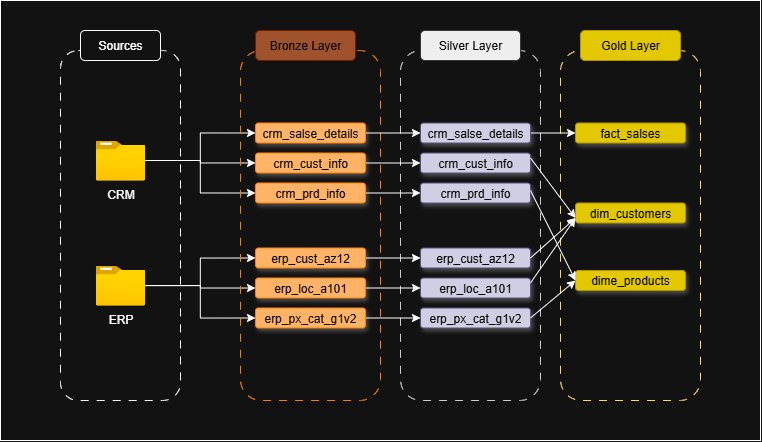

The diagram above was exported from draw.io. Its source (the exported page's mxGraphModel, read from the mxfile embedded in the PNG):
<mxGraphModel dx="1245" dy="754" grid="1" gridSize="10" guides="1" tooltips="1" connect="1" arrows="1" fold="1" page="1" pageScale="1" pageWidth="850" pageHeight="1100" math="0" shadow="0">
  <root>
    <mxCell id="0" />
    <mxCell id="1" parent="0" />
    <mxCell id="JQgnWu6o0OzOea3gwv0g-31" value="" style="rounded=0;whiteSpace=wrap;html=1;" vertex="1" parent="1">
      <mxGeometry x="40" y="120" width="760" height="440" as="geometry" />
    </mxCell>
    <mxCell id="KZQWBV7lRzmdUHms3Jp--1" value="" style="rounded=1;whiteSpace=wrap;html=1;fillColor=none;strokeColor=default;dashed=1;dashPattern=8 8;" parent="1" vertex="1">
      <mxGeometry x="100" y="170" width="120" height="350" as="geometry" />
    </mxCell>
    <mxCell id="KZQWBV7lRzmdUHms3Jp--2" value="Sources" style="rounded=1;whiteSpace=wrap;html=1;" parent="1" vertex="1">
      <mxGeometry x="120" y="150" width="80" height="30" as="geometry" />
    </mxCell>
    <mxCell id="KZQWBV7lRzmdUHms3Jp--19" style="edgeStyle=orthogonalEdgeStyle;rounded=0;orthogonalLoop=1;jettySize=auto;html=1;entryX=0;entryY=0.5;entryDx=0;entryDy=0;" parent="1" source="KZQWBV7lRzmdUHms3Jp--3" target="KZQWBV7lRzmdUHms3Jp--11" edge="1">
      <mxGeometry relative="1" as="geometry" />
    </mxCell>
    <mxCell id="KZQWBV7lRzmdUHms3Jp--20" style="edgeStyle=orthogonalEdgeStyle;rounded=0;orthogonalLoop=1;jettySize=auto;html=1;" parent="1" source="KZQWBV7lRzmdUHms3Jp--3" target="KZQWBV7lRzmdUHms3Jp--12" edge="1">
      <mxGeometry relative="1" as="geometry" />
    </mxCell>
    <mxCell id="KZQWBV7lRzmdUHms3Jp--28" style="edgeStyle=orthogonalEdgeStyle;rounded=0;orthogonalLoop=1;jettySize=auto;html=1;entryX=0;entryY=0.5;entryDx=0;entryDy=0;" parent="1" source="KZQWBV7lRzmdUHms3Jp--3" target="KZQWBV7lRzmdUHms3Jp--13" edge="1">
      <mxGeometry relative="1" as="geometry" />
    </mxCell>
    <mxCell id="KZQWBV7lRzmdUHms3Jp--3" value="CRM" style="image;aspect=fixed;html=1;points=[];align=center;fontSize=12;image=img/lib/azure2/general/Folder_Blank.svg;" parent="1" vertex="1">
      <mxGeometry x="135.36" y="260" width="49.29" height="40" as="geometry" />
    </mxCell>
    <mxCell id="KZQWBV7lRzmdUHms3Jp--22" style="edgeStyle=orthogonalEdgeStyle;rounded=0;orthogonalLoop=1;jettySize=auto;html=1;entryX=0;entryY=0.5;entryDx=0;entryDy=0;" parent="1" source="KZQWBV7lRzmdUHms3Jp--4" target="KZQWBV7lRzmdUHms3Jp--14" edge="1">
      <mxGeometry relative="1" as="geometry" />
    </mxCell>
    <mxCell id="KZQWBV7lRzmdUHms3Jp--23" style="edgeStyle=orthogonalEdgeStyle;rounded=0;orthogonalLoop=1;jettySize=auto;html=1;" parent="1" source="KZQWBV7lRzmdUHms3Jp--4" target="KZQWBV7lRzmdUHms3Jp--15" edge="1">
      <mxGeometry relative="1" as="geometry" />
    </mxCell>
    <mxCell id="KZQWBV7lRzmdUHms3Jp--24" style="edgeStyle=orthogonalEdgeStyle;rounded=0;orthogonalLoop=1;jettySize=auto;html=1;entryX=0;entryY=0.5;entryDx=0;entryDy=0;" parent="1" source="KZQWBV7lRzmdUHms3Jp--4" target="KZQWBV7lRzmdUHms3Jp--16" edge="1">
      <mxGeometry relative="1" as="geometry" />
    </mxCell>
    <mxCell id="KZQWBV7lRzmdUHms3Jp--4" value="ERP" style="image;aspect=fixed;html=1;points=[];align=center;fontSize=12;image=img/lib/azure2/general/Folder_Blank.svg;" parent="1" vertex="1">
      <mxGeometry x="135.36" y="385" width="49.29" height="40" as="geometry" />
    </mxCell>
    <mxCell id="KZQWBV7lRzmdUHms3Jp--5" value="" style="rounded=1;whiteSpace=wrap;html=1;strokeColor=#FF8000;fillColor=none;dashed=1;dashPattern=8 8;" parent="1" vertex="1">
      <mxGeometry x="280" y="170" width="140" height="350" as="geometry" />
    </mxCell>
    <mxCell id="KZQWBV7lRzmdUHms3Jp--6" value="Bronze Layer" style="rounded=1;whiteSpace=wrap;html=1;strokeColor=#6D1F00;fillColor=#a0522d;fontColor=#000000;" parent="1" vertex="1">
      <mxGeometry x="295" y="150" width="100" height="30" as="geometry" />
    </mxCell>
    <mxCell id="KZQWBV7lRzmdUHms3Jp--7" value="" style="rounded=1;whiteSpace=wrap;html=1;strokeColor=#CCCCCC;fillColor=none;dashed=1;dashPattern=8 8;" parent="1" vertex="1">
      <mxGeometry x="440" y="170" width="140" height="350" as="geometry" />
    </mxCell>
    <mxCell id="KZQWBV7lRzmdUHms3Jp--8" value="Silver Layer" style="rounded=1;whiteSpace=wrap;html=1;fillColor=#eeeeee;strokeColor=#36393d;fontColor=#000000;" parent="1" vertex="1">
      <mxGeometry x="460" y="150" width="100" height="30" as="geometry" />
    </mxCell>
    <mxCell id="KZQWBV7lRzmdUHms3Jp--9" value="" style="rounded=1;whiteSpace=wrap;html=1;strokeColor=#FFD966;fillColor=none;dashed=1;dashPattern=8 8;" parent="1" vertex="1">
      <mxGeometry x="600" y="170" width="140" height="350" as="geometry" />
    </mxCell>
    <mxCell id="KZQWBV7lRzmdUHms3Jp--10" value="Gold Layer" style="rounded=1;whiteSpace=wrap;html=1;strokeColor=#B09500;fillColor=#e3c800;fontColor=#000000;" parent="1" vertex="1">
      <mxGeometry x="620" y="150" width="100" height="30" as="geometry" />
    </mxCell>
    <mxCell id="JQgnWu6o0OzOea3gwv0g-10" style="edgeStyle=orthogonalEdgeStyle;rounded=0;orthogonalLoop=1;jettySize=auto;html=1;entryX=0;entryY=0.5;entryDx=0;entryDy=0;" edge="1" parent="1" source="KZQWBV7lRzmdUHms3Jp--11" target="JQgnWu6o0OzOea3gwv0g-4">
      <mxGeometry relative="1" as="geometry" />
    </mxCell>
    <mxCell id="KZQWBV7lRzmdUHms3Jp--11" value="crm_salse_details" style="rounded=1;whiteSpace=wrap;html=1;strokeColor=#FF8000;fillColor=#FFB366;fontColor=#000000;shadow=1;" parent="1" vertex="1">
      <mxGeometry x="295" y="242.5" width="110" height="20" as="geometry" />
    </mxCell>
    <mxCell id="JQgnWu6o0OzOea3gwv0g-11" style="edgeStyle=orthogonalEdgeStyle;rounded=0;orthogonalLoop=1;jettySize=auto;html=1;entryX=0;entryY=0.5;entryDx=0;entryDy=0;" edge="1" parent="1" source="KZQWBV7lRzmdUHms3Jp--12" target="JQgnWu6o0OzOea3gwv0g-5">
      <mxGeometry relative="1" as="geometry" />
    </mxCell>
    <mxCell id="KZQWBV7lRzmdUHms3Jp--12" value="crm_cust_info" style="rounded=1;whiteSpace=wrap;html=1;strokeColor=#FF8000;fillColor=#FFB366;fontColor=#000000;shadow=1;" parent="1" vertex="1">
      <mxGeometry x="295" y="272.5" width="110" height="20" as="geometry" />
    </mxCell>
    <mxCell id="JQgnWu6o0OzOea3gwv0g-15" style="edgeStyle=orthogonalEdgeStyle;rounded=0;orthogonalLoop=1;jettySize=auto;html=1;" edge="1" parent="1" source="KZQWBV7lRzmdUHms3Jp--13" target="JQgnWu6o0OzOea3gwv0g-6">
      <mxGeometry relative="1" as="geometry" />
    </mxCell>
    <mxCell id="KZQWBV7lRzmdUHms3Jp--13" value="crm_prd_info" style="rounded=1;whiteSpace=wrap;html=1;strokeColor=#FF8000;fillColor=#FFB366;fontColor=#000000;shadow=1;" parent="1" vertex="1">
      <mxGeometry x="295" y="302.5" width="110" height="20" as="geometry" />
    </mxCell>
    <mxCell id="JQgnWu6o0OzOea3gwv0g-12" style="edgeStyle=orthogonalEdgeStyle;rounded=0;orthogonalLoop=1;jettySize=auto;html=1;" edge="1" parent="1" source="KZQWBV7lRzmdUHms3Jp--14" target="JQgnWu6o0OzOea3gwv0g-7">
      <mxGeometry relative="1" as="geometry" />
    </mxCell>
    <mxCell id="KZQWBV7lRzmdUHms3Jp--14" value="erp_cust_az12" style="rounded=1;whiteSpace=wrap;html=1;strokeColor=#FF8000;fillColor=#FFB366;fontColor=#000000;shadow=1;" parent="1" vertex="1">
      <mxGeometry x="295" y="367.5" width="110" height="20" as="geometry" />
    </mxCell>
    <mxCell id="JQgnWu6o0OzOea3gwv0g-13" style="edgeStyle=orthogonalEdgeStyle;rounded=0;orthogonalLoop=1;jettySize=auto;html=1;" edge="1" parent="1" source="KZQWBV7lRzmdUHms3Jp--15" target="JQgnWu6o0OzOea3gwv0g-8">
      <mxGeometry relative="1" as="geometry" />
    </mxCell>
    <mxCell id="KZQWBV7lRzmdUHms3Jp--15" value="erp_loc_a101" style="rounded=1;whiteSpace=wrap;html=1;strokeColor=#FF8000;fillColor=#FFB366;fontColor=#000000;shadow=1;" parent="1" vertex="1">
      <mxGeometry x="295" y="397.5" width="110" height="20" as="geometry" />
    </mxCell>
    <mxCell id="JQgnWu6o0OzOea3gwv0g-14" style="edgeStyle=orthogonalEdgeStyle;rounded=0;orthogonalLoop=1;jettySize=auto;html=1;" edge="1" parent="1" source="KZQWBV7lRzmdUHms3Jp--16" target="JQgnWu6o0OzOea3gwv0g-9">
      <mxGeometry relative="1" as="geometry" />
    </mxCell>
    <mxCell id="KZQWBV7lRzmdUHms3Jp--16" value="erp_px_cat_g1v2" style="rounded=1;whiteSpace=wrap;html=1;strokeColor=#FF8000;fillColor=#FFB366;fontColor=#000000;shadow=1;" parent="1" vertex="1">
      <mxGeometry x="295" y="427.5" width="110" height="20" as="geometry" />
    </mxCell>
    <mxCell id="JQgnWu6o0OzOea3gwv0g-18" style="edgeStyle=orthogonalEdgeStyle;rounded=0;orthogonalLoop=1;jettySize=auto;html=1;entryX=0;entryY=0.5;entryDx=0;entryDy=0;" edge="1" parent="1" source="JQgnWu6o0OzOea3gwv0g-4" target="JQgnWu6o0OzOea3gwv0g-16">
      <mxGeometry relative="1" as="geometry" />
    </mxCell>
    <mxCell id="JQgnWu6o0OzOea3gwv0g-4" value="crm_salse_details" style="rounded=1;whiteSpace=wrap;html=1;strokeColor=#56517e;fillColor=#d0cee2;shadow=1;fontColor=#000000;" vertex="1" parent="1">
      <mxGeometry x="460" y="242.5" width="110" height="20" as="geometry" />
    </mxCell>
    <mxCell id="JQgnWu6o0OzOea3gwv0g-5" value="crm_cust_info" style="rounded=1;whiteSpace=wrap;html=1;strokeColor=#56517e;fillColor=#d0cee2;shadow=1;fontColor=#000000;" vertex="1" parent="1">
      <mxGeometry x="460" y="272.5" width="110" height="20" as="geometry" />
    </mxCell>
    <mxCell id="JQgnWu6o0OzOea3gwv0g-6" value="crm_prd_info" style="rounded=1;whiteSpace=wrap;html=1;strokeColor=#56517e;fillColor=#d0cee2;shadow=1;fontColor=#000000;" vertex="1" parent="1">
      <mxGeometry x="460" y="302.5" width="110" height="20" as="geometry" />
    </mxCell>
    <mxCell id="JQgnWu6o0OzOea3gwv0g-7" value="erp_cust_az12" style="rounded=1;whiteSpace=wrap;html=1;strokeColor=#56517e;fillColor=#d0cee2;shadow=1;fontColor=#000000;textShadow=0;" vertex="1" parent="1">
      <mxGeometry x="460" y="367.5" width="110" height="20" as="geometry" />
    </mxCell>
    <mxCell id="JQgnWu6o0OzOea3gwv0g-8" value="erp_loc_a101" style="rounded=1;whiteSpace=wrap;html=1;strokeColor=#56517e;fillColor=#d0cee2;shadow=1;fontColor=#000000;" vertex="1" parent="1">
      <mxGeometry x="460" y="397.5" width="110" height="20" as="geometry" />
    </mxCell>
    <mxCell id="JQgnWu6o0OzOea3gwv0g-9" value="erp_px_cat_g1v2" style="rounded=1;whiteSpace=wrap;html=1;strokeColor=#56517e;fillColor=#d0cee2;shadow=1;fontColor=#000000;" vertex="1" parent="1">
      <mxGeometry x="460" y="427.5" width="110" height="20" as="geometry" />
    </mxCell>
    <mxCell id="JQgnWu6o0OzOea3gwv0g-16" value="fact_salses" style="rounded=1;whiteSpace=wrap;html=1;strokeColor=#B09500;fillColor=#e3c800;shadow=1;fontColor=#000000;" vertex="1" parent="1">
      <mxGeometry x="615" y="242.5" width="110" height="20" as="geometry" />
    </mxCell>
    <mxCell id="JQgnWu6o0OzOea3gwv0g-20" value="dim_customers" style="rounded=1;whiteSpace=wrap;html=1;strokeColor=#B09500;fillColor=#e3c800;shadow=1;fontColor=#000000;" vertex="1" parent="1">
      <mxGeometry x="615" y="322.5" width="110" height="20" as="geometry" />
    </mxCell>
    <mxCell id="JQgnWu6o0OzOea3gwv0g-21" value="dime_products" style="rounded=1;whiteSpace=wrap;html=1;strokeColor=#B09500;fillColor=#e3c800;shadow=1;fontColor=#000000;" vertex="1" parent="1">
      <mxGeometry x="615" y="390" width="110" height="20" as="geometry" />
    </mxCell>
    <mxCell id="JQgnWu6o0OzOea3gwv0g-25" value="" style="endArrow=classic;html=1;rounded=0;entryX=0;entryY=0.75;entryDx=0;entryDy=0;exitX=1;exitY=0.25;exitDx=0;exitDy=0;" edge="1" parent="1" source="JQgnWu6o0OzOea3gwv0g-5" target="JQgnWu6o0OzOea3gwv0g-20">
      <mxGeometry width="50" height="50" relative="1" as="geometry">
        <mxPoint x="570" y="280" as="sourcePoint" />
        <mxPoint x="620" y="230" as="targetPoint" />
      </mxGeometry>
    </mxCell>
    <mxCell id="JQgnWu6o0OzOea3gwv0g-26" value="" style="endArrow=classic;html=1;rounded=0;entryX=0;entryY=0.5;entryDx=0;entryDy=0;" edge="1" parent="1" target="JQgnWu6o0OzOea3gwv0g-21">
      <mxGeometry width="50" height="50" relative="1" as="geometry">
        <mxPoint x="570" y="310" as="sourcePoint" />
        <mxPoint x="620" y="260" as="targetPoint" />
      </mxGeometry>
    </mxCell>
    <mxCell id="JQgnWu6o0OzOea3gwv0g-27" value="" style="endArrow=classic;html=1;rounded=0;entryX=0;entryY=0.75;entryDx=0;entryDy=0;exitX=1;exitY=0.5;exitDx=0;exitDy=0;" edge="1" parent="1" source="JQgnWu6o0OzOea3gwv0g-7" target="JQgnWu6o0OzOea3gwv0g-20">
      <mxGeometry width="50" height="50" relative="1" as="geometry">
        <mxPoint x="570" y="380" as="sourcePoint" />
        <mxPoint x="590" y="570" as="targetPoint" />
      </mxGeometry>
    </mxCell>
    <mxCell id="JQgnWu6o0OzOea3gwv0g-29" value="" style="endArrow=classic;html=1;rounded=0;exitX=1;exitY=0.25;exitDx=0;exitDy=0;entryX=0;entryY=0.75;entryDx=0;entryDy=0;" edge="1" parent="1" source="JQgnWu6o0OzOea3gwv0g-8" target="JQgnWu6o0OzOea3gwv0g-20">
      <mxGeometry width="50" height="50" relative="1" as="geometry">
        <mxPoint x="580" y="610" as="sourcePoint" />
        <mxPoint x="630" y="560" as="targetPoint" />
      </mxGeometry>
    </mxCell>
    <mxCell id="JQgnWu6o0OzOea3gwv0g-30" value="" style="endArrow=classic;html=1;rounded=0;exitX=1;exitY=0.5;exitDx=0;exitDy=0;entryX=0;entryY=0.5;entryDx=0;entryDy=0;" edge="1" parent="1" source="JQgnWu6o0OzOea3gwv0g-9" target="JQgnWu6o0OzOea3gwv0g-21">
      <mxGeometry width="50" height="50" relative="1" as="geometry">
        <mxPoint x="320" y="480" as="sourcePoint" />
        <mxPoint x="370" y="430" as="targetPoint" />
      </mxGeometry>
    </mxCell>
  </root>
</mxGraphModel>